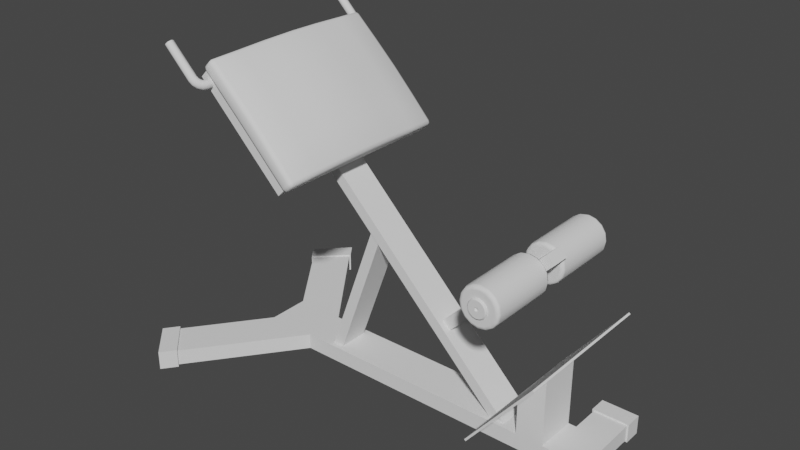 # Source: SM_Lumbar_bench.blend  (saved by Blender 3.2.14; exported with 4.5.12 LTS)
import bpy
from mathutils import Matrix  # noqa: F401  (used for matrix-valued properties, if any)

bpy.ops.wm.read_factory_settings(use_empty=True)
scene = bpy.context.scene
scene.name = 'Scene'

# ---- collections
col_collection = bpy.data.collections.new('Collection'); scene.collection.children.link(col_collection)

# ---- node groups
ng_auto_smooth = bpy.data.node_groups.new('Auto Smooth', 'GeometryNodeTree')
_s = ng_auto_smooth.interface.new_socket(name='Geometry', in_out='OUTPUT', socket_type='NodeSocketGeometry')
_s = ng_auto_smooth.interface.new_socket(name='Geometry', in_out='INPUT', socket_type='NodeSocketGeometry')
_s = ng_auto_smooth.interface.new_socket(name='Angle', in_out='INPUT', socket_type='NodeSocketFloat')
_s.subtype = 'ANGLE'
_s.min_value = 0.0
_s.max_value = 3.142
ng_auto_smooth.is_modifier = True
_N = ng_auto_smooth.nodes; _L = ng_auto_smooth.links
n0 = _N.new('NodeGroupOutput'); n0.name = 'Group Output'; n0.location = (480, -100)
n1 = _N.new('NodeGroupInput'); n1.name = 'Group Input'; n1.location = (-420, -300)
n2 = _N.new('NodeGroupInput'); n2.name = 'Group Input.001'; n2.location = (-60, -100)
n3 = _N.new('GeometryNodeSetShadeSmooth'); n3.name = 'Set Shade Smooth'; n3.location = (120, -100)
n3.domain = 'EDGE'
n4 = _N.new('GeometryNodeSetShadeSmooth'); n4.name = 'Set Shade Smooth.001'; n4.location = (300, -100)
n5 = _N.new('GeometryNodeInputMeshEdgeAngle'); n5.name = 'Edge Angle'; n5.location = (-420, -220)
n6 = _N.new('GeometryNodeInputEdgeSmooth'); n6.name = 'Is Edge Smooth'; n6.location = (-60, -160)
n7 = _N.new('GeometryNodeInputShadeSmooth'); n7.name = 'Is Face Smooth'; n7.location = (-240, -340)
n8 = _N.new('FunctionNodeBooleanMath'); n8.name = 'Boolean Math'; n8.location = (-60, -220)
n9 = _N.new('FunctionNodeCompare'); n9.name = 'Compare'; n9.location = (-240, -180)
n9.operation = 'LESS_EQUAL'
_L.new(n5.outputs[0], n9.inputs[0])
_L.new(n4.outputs[0], n0.inputs[0])
_L.new(n1.outputs[1], n9.inputs[1])
_L.new(n9.outputs[0], n8.inputs[0])
_L.new(n7.outputs[0], n8.inputs[1])
_L.new(n2.outputs[0], n3.inputs[0])
_L.new(n6.outputs[0], n3.inputs[1])
_L.new(n3.outputs[0], n4.inputs[0])
_L.new(n8.outputs[0], n3.inputs[2])
n0.is_active_output = True

# ---- world
world_world = bpy.data.worlds.new('World'); scene.world = world_world
world_world.use_nodes = True; world_world.node_tree.nodes.clear()
_N = world_world.node_tree.nodes; _L = world_world.node_tree.links
n0 = _N.new('ShaderNodeOutputWorld'); n0.name = 'World Output'; n0.location = (300, 300)
n1 = _N.new('ShaderNodeBackground'); n1.name = 'Background'; n1.location = (10, 300)
n1.inputs[0].default_value = (0.05088, 0.05088, 0.05088, 1.0)
_L.new(n1.outputs[0], n0.inputs[0])
n0.is_active_output = True
world_world.color = (0.05088, 0.05088, 0.05088)
world_world.use_sun_shadow = False
world_world.sun_shadow_jitter_overblur = 0.0

# ---- meshes
me_cube_055 = bpy.data.meshes.new('Cube.055')
me_cube_055.from_pydata([(-0.6179, 0.3321, 0.05301), (-0.6179, 0.3321, -0.004659), (-0.524, 0.4259, -0.004975), (-0.524, 0.4259, 0.05332), (0.6029, 0.2068, 0.05315), (0.7149, 0.2068, 0.05315), (0.7149, 0.2068, -0.0048), (0.6029, 0.2068, -0.0048), (0.6029, 0.154, -0.0048), (0.7149, 0.154, -0.0048), (0.7149, 0.154, 0.05315), (0.6029, 0.154, 0.05315), (-0.5861, 0.29, 0.05295), (-0.5861, 0.29, -0.004602), (-0.4913, 0.3829, -0.005015), (-0.4913, 0.3829, 0.05336), (-0.6179, -0.3321, 0.05301), (-0.6179, -0.3321, -0.004659), (-0.524, -0.4259, -0.004975), (-0.524, -0.4259, 0.05332), (0.6029, -0.2068, 0.05315), (0.7149, -0.2068, 0.05315), (0.7149, -0.2068, -0.0048), (0.6029, -0.2068, -0.0048), (0.6029, -0.154, -0.0048), (0.7149, -0.154, -0.0048), (0.7149, -0.154, 0.05315), (0.6029, -0.154, 0.05315), (-0.5861, -0.29, 0.05295), (-0.5861, -0.29, -0.004602), (-0.4913, -0.3829, -0.005015), (-0.4913, -0.3829, 0.05336), (-0.6115, 0.3317, 0.04835), (-0.6115, 0.3317, 0.0), (-0.5244, 0.4187, 0.0), (-0.5244, 0.4187, 0.04835), (0.6077, 0.202, 0.04835), (0.7101, 0.202, 0.04835), (0.7101, 0.202, 0.0), (0.6077, 0.202, 0.0), (0.6077, 0.154, 0.0), (0.7101, 0.154, 0.0), (0.7101, 0.154, 0.04835), (0.6077, 0.154, 0.04835), (-0.5821, 0.293, 0.04835), (-0.5821, 0.293, 0.0), (-0.495, 0.3801, 0.0), (-0.495, 0.3801, 0.04835), (-0.6115, -0.3317, 0.04835), (-0.6115, -0.3317, 0.0), (-0.5244, -0.4187, 0.0), (-0.5244, -0.4187, 0.04835), (0.6077, -0.202, 0.04835), (0.7101, -0.202, 0.04835), (0.7101, -0.202, 0.0), (0.6077, -0.202, 0.0), (0.6077, -0.154, 0.0), (0.7101, -0.154, 0.0), (0.7101, -0.154, 0.04835), (0.6077, -0.154, 0.04835), (-0.5821, -0.293, 0.04835), (-0.5821, -0.293, 0.0), (-0.495, -0.3801, 0.0), (-0.495, -0.3801, 0.04835)], [], [(9, 8, 7, 6), (1, 0, 3, 2), (13, 12, 0, 1), (15, 14, 2, 3), (14, 13, 1, 2), (12, 15, 3, 0), (7, 4, 5, 6), (11, 10, 5, 4), (8, 11, 4, 7), (10, 9, 6, 5), (25, 22, 23, 24), (17, 18, 19, 16), (29, 17, 16, 28), (31, 19, 18, 30), (30, 18, 17, 29), (28, 16, 19, 31), (23, 22, 21, 20), (27, 20, 21, 26), (24, 23, 20, 27), (26, 21, 22, 25), (41, 38, 39, 40), (33, 34, 35, 32), (45, 33, 32, 44), (47, 35, 34, 46), (46, 34, 33, 45), (44, 32, 35, 47), (39, 38, 37, 36), (43, 36, 37, 42), (40, 39, 36, 43), (42, 37, 38, 41), (57, 56, 55, 54), (49, 48, 51, 50), (61, 60, 48, 49), (63, 62, 50, 51), (62, 61, 49, 50), (60, 63, 51, 48), (55, 52, 53, 54), (59, 58, 53, 52), (56, 59, 52, 55), (58, 57, 54, 53), (9, 10, 42, 41), (11, 8, 40, 43), (10, 11, 43, 42), (8, 9, 41, 40), (15, 12, 44, 47), (13, 14, 46, 45), (14, 15, 47, 46), (12, 13, 45, 44), (26, 25, 57, 58), (24, 27, 59, 56), (27, 26, 58, 59), (25, 24, 56, 57), (28, 31, 63, 60), (30, 29, 61, 62), (31, 30, 62, 63), (29, 28, 60, 61)])
_uv = me_cube_055.uv_layers.new(name='UVMap')
_uv.uv.foreach_set('vector', [0.375, 0.5, 0.3134, 0.5, 0.3134, 0.5, 0.375, 0.5, 0.375, 0.25, 0.625, 0.25, 0.625, 0.2649, 0.375, 0.2649, 0.375, 0.25, 0.625, 0.25, 0.625, 0.25, 0.375, 0.25, 0.625, 0.2655, 0.375, 0.2655, 0.375, 0.2649, 0.625, 0.2649, 0.1405, 0.5, 0.125, 0.5, 0.125, 0.5, 0.1399, 0.5, 0.875, 0.5, 0.8595, 0.5, 0.8601, 0.5, 0.875, 0.5, 0.375, 0.4384, 0.625, 0.4384, 0.625, 0.5, 0.375, 0.5, 0.6866, 0.5, 0.625, 0.5, 0.625, 0.5, 0.6866, 0.5, 0.375, 0.4384, 0.625, 0.4384, 0.625, 0.4384, 0.375, 0.4384, 0.625, 0.5, 0.375, 0.5, 0.375, 0.5, 0.625, 0.5, 0.375, 0.5, 0.375, 0.5, 0.3134, 0.5, 0.3134, 0.5, 0.375, 0.25, 0.375, 0.2649, 0.625, 0.2649, 0.625, 0.25, 0.375, 0.25, 0.375, 0.25, 0.625, 0.25, 0.625, 0.25, 0.625, 0.2655, 0.625, 0.2649, 0.375, 0.2649, 0.375, 0.2655, 0.1405, 0.5, 0.1399, 0.5, 0.125, 0.5, 0.125, 0.5, 0.875, 0.5, 0.875, 0.5, 0.8601, 0.5, 0.8595, 0.5, 0.375, 0.4384, 0.375, 0.5, 0.625, 0.5, 0.625, 0.4384, 0.6866, 0.5, 0.6866, 0.5, 0.625, 0.5, 0.625, 0.5, 0.375, 0.4384, 0.375, 0.4384, 0.625, 0.4384, 0.625, 0.4384, 0.625, 0.5, 0.625, 0.5, 0.375, 0.5, 0.375, 0.5, 0.375, 0.5, 0.375, 0.5, 0.3134, 0.5, 0.3134, 0.5, 0.375, 0.25, 0.375, 0.2649, 0.625, 0.2649, 0.625, 0.25, 0.375, 0.25, 0.375, 0.25, 0.625, 0.25, 0.625, 0.25, 0.625, 0.2655, 0.625, 0.2649, 0.375, 0.2649, 0.375, 0.2655, 0.1405, 0.5, 0.1399, 0.5, 0.125, 0.5, 0.125, 0.5, 0.875, 0.5, 0.875, 0.5, 0.8601, 0.5, 0.8595, 0.5, 0.375, 0.4384, 0.375, 0.5, 0.625, 0.5, 0.625, 0.4384, 0.6866, 0.5, 0.6866, 0.5, 0.625, 0.5, 0.625, 0.5, 0.375, 0.4384, 0.375, 0.4384, 0.625, 0.4384, 0.625, 0.4384, 0.625, 0.5, 0.625, 0.5, 0.375, 0.5, 0.375, 0.5, 0.375, 0.5, 0.3134, 0.5, 0.3134, 0.5, 0.375, 0.5, 0.375, 0.25, 0.625, 0.25, 0.625, 0.2649, 0.375, 0.2649, 0.375, 0.25, 0.625, 0.25, 0.625, 0.25, 0.375, 0.25, 0.625, 0.2655, 0.375, 0.2655, 0.375, 0.2649, 0.625, 0.2649, 0.1405, 0.5, 0.125, 0.5, 0.125, 0.5, 0.1399, 0.5, 0.875, 0.5, 0.8595, 0.5, 0.8601, 0.5, 0.875, 0.5, 0.375, 0.4384, 0.625, 0.4384, 0.625, 0.5, 0.375, 0.5, 0.6866, 0.5, 0.625, 0.5, 0.625, 0.5, 0.6866, 0.5, 0.375, 0.4384, 0.625, 0.4384, 0.625, 0.4384, 0.375, 0.4384, 0.625, 0.5, 0.375, 0.5, 0.375, 0.5, 0.625, 0.5, 0.375, 0.5, 0.625, 0.5, 0.625, 0.5, 0.375, 0.5, 0.625, 0.4384, 0.375, 0.4384, 0.375, 0.4384, 0.625, 0.4384, 0.625, 0.5, 0.6866, 0.5, 0.6866, 0.5, 0.625, 0.5, 0.3134, 0.5, 0.375, 0.5, 0.375, 0.5, 0.3134, 0.5, 0.8595, 0.5, 0.875, 0.5, 0.875, 0.5, 0.8595, 0.5, 0.125, 0.5, 0.1405, 0.5, 0.1405, 0.5, 0.125, 0.5, 0.375, 0.2655, 0.625, 0.2655, 0.625, 0.2655, 0.375, 0.2655, 0.625, 0.25, 0.375, 0.25, 0.375, 0.25, 0.625, 0.25, 0.625, 0.5, 0.375, 0.5, 0.375, 0.5, 0.625, 0.5, 0.375, 0.4384, 0.625, 0.4384, 0.625, 0.4384, 0.375, 0.4384, 0.6866, 0.5, 0.625, 0.5, 0.625, 0.5, 0.6866, 0.5, 0.375, 0.5, 0.3134, 0.5, 0.3134, 0.5, 0.375, 0.5, 0.875, 0.5, 0.8595, 0.5, 0.8595, 0.5, 0.875, 0.5, 0.1405, 0.5, 0.125, 0.5, 0.125, 0.5, 0.1405, 0.5, 0.625, 0.2655, 0.375, 0.2655, 0.375, 0.2655, 0.625, 0.2655, 0.375, 0.25, 0.625, 0.25, 0.625, 0.25, 0.375, 0.25])
me_cube_055.update()
me_cube_064 = bpy.data.meshes.new('Cube.064')
me_cube_064.from_pydata([(0.4553, 0.2279, 0.09982), (0.6481, 0.2279, 0.3389), (0.6481, -0.2279, 0.3389), (0.4553, -0.2279, 0.09982)], [], [(1, 0, 3, 2)])
_uv = me_cube_064.uv_layers.new(name='UVMap')
_uv.uv.foreach_set('vector', [0.7014, 0.5, 0.7777, 0.5, 0.7777, 0.75, 0.7014, 0.75])
me_cube_064.update()
me_plane_101 = bpy.data.meshes.new('Plane.101')
me_plane_101.from_pydata([(-0.3318, -0.3121, 0.345), (-0.3291, -0.3214, 0.3478), (-0.3318, -0.3307, 0.345), (-0.3384, -0.3346, 0.3384), (-0.345, -0.3307, 0.3318), (-0.3478, -0.3214, 0.3291), (-0.345, -0.3121, 0.3318), (-0.3384, -0.3082, 0.3384), (-0.2516, -0.3121, 0.2648), (-0.2482, -0.3214, 0.2669), (-0.2503, -0.3307, 0.2635), (-0.2567, -0.3346, 0.2567), (-0.2635, -0.3307, 0.2503), (-0.2669, -0.3214, 0.2482), (-0.2648, -0.3121, 0.2516), (-0.2585, -0.3082, 0.2585), (-0.2463, -0.3106, 0.2595), (-0.241, -0.3194, 0.2597), (-0.2412, -0.3282, 0.2544), (-0.2467, -0.3318, 0.2467), (-0.2544, -0.3282, 0.2412), (-0.2597, -0.3194, 0.241), (-0.2595, -0.3106, 0.2463), (-0.254, -0.3069, 0.254), (-0.2424, -0.3068, 0.2556), (-0.2349, -0.3136, 0.2535), (-0.2329, -0.3203, 0.2461), (-0.2375, -0.3231, 0.2375), (-0.2461, -0.3203, 0.2329), (-0.2535, -0.3136, 0.2349), (-0.2556, -0.3068, 0.2424), (-0.2509, -0.304, 0.2509), (-0.2397, -0.3013, 0.2529), (-0.2308, -0.3049, 0.2494), (-0.2273, -0.3085, 0.2405), (-0.2313, -0.31, 0.2313), (-0.2405, -0.3085, 0.2273), (-0.2494, -0.3049, 0.2308), (-0.2529, -0.3013, 0.2397), (-0.2489, -0.2997, 0.2489), (-0.2387, -0.2937, 0.2519), (-0.2293, -0.2947, 0.248), (-0.2255, -0.2956, 0.2387), (-0.2293, -0.296, 0.2293), (-0.2387, -0.2956, 0.2255), (-0.248, -0.2947, 0.2293), (-0.2519, -0.2937, 0.2387), (-0.248, -0.2934, 0.248), (-0.2387, -0.2663, 0.2519), (-0.2293, -0.2663, 0.248), (-0.2255, -0.2663, 0.2387), (-0.2293, -0.2663, 0.2293), (-0.2387, -0.2663, 0.2255), (-0.248, -0.2663, 0.2293), (-0.2519, -0.2663, 0.2387), (-0.248, -0.2663, 0.248)], [], [(0, 8, 15, 7), (1, 9, 8, 0), (2, 10, 9, 1), (3, 11, 10, 2), (4, 12, 11, 3), (5, 13, 12, 4), (6, 14, 13, 5), (7, 15, 14, 6), (8, 16, 23, 15), (9, 17, 16, 8), (10, 18, 17, 9), (11, 19, 18, 10), (12, 20, 19, 11), (13, 21, 20, 12), (14, 22, 21, 13), (15, 23, 22, 14), (16, 24, 31, 23), (17, 25, 24, 16), (18, 26, 25, 17), (19, 27, 26, 18), (20, 28, 27, 19), (21, 29, 28, 20), (22, 30, 29, 21), (23, 31, 30, 22), (24, 32, 39, 31), (25, 33, 32, 24), (26, 34, 33, 25), (27, 35, 34, 26), (28, 36, 35, 27), (29, 37, 36, 28), (30, 38, 37, 29), (31, 39, 38, 30), (32, 40, 47, 39), (33, 41, 40, 32), (34, 42, 41, 33), (35, 43, 42, 34), (36, 44, 43, 35), (37, 45, 44, 36), (38, 46, 45, 37), (39, 47, 46, 38), (40, 48, 55, 47), (41, 49, 48, 40), (42, 50, 49, 41), (43, 51, 50, 42), (44, 52, 51, 43), (45, 53, 52, 44), (46, 54, 53, 45), (47, 55, 54, 46)])
me_plane_101.polygons.foreach_set('use_smooth', [True] * 48)
_uv = me_plane_101.uv_layers.new(name='UVMap')
_uv.uv.foreach_set('vector', [0.0, 1.0, 0.1667, 1.0, 0.1667, 0.875, 0.0, 0.875, 0.0, 0.125, 0.1667, 0.125, 0.1667, 0.0, 0.0, 0.0, 0.0, 0.25, 0.1667, 0.25, 0.1667, 0.125, 0.0, 0.125, 0.0, 0.375, 0.1667, 0.375, 0.1667, 0.25, 0.0, 0.25, 0.0, 0.5, 0.1667, 0.5, 0.1667, 0.375, 0.0, 0.375, 0.0, 0.625, 0.1667, 0.625, 0.1667, 0.5, 0.0, 0.5, 0.0, 0.75, 0.1667, 0.75, 0.1667, 0.625, 0.0, 0.625, 0.0, 0.875, 0.1667, 0.875, 0.1667, 0.75, 0.0, 0.75, 0.1667, 1.0, 0.3333, 1.0, 0.3333, 0.875, 0.1667, 0.875, 0.1667, 0.125, 0.3333, 0.125, 0.3333, 0.0, 0.1667, 0.0, 0.1667, 0.25, 0.3333, 0.25, 0.3333, 0.125, 0.1667, 0.125, 0.1667, 0.375, 0.3333, 0.375, 0.3333, 0.25, 0.1667, 0.25, 0.1667, 0.5, 0.3333, 0.5, 0.3333, 0.375, 0.1667, 0.375, 0.1667, 0.625, 0.3333, 0.625, 0.3333, 0.5, 0.1667, 0.5, 0.1667, 0.75, 0.3333, 0.75, 0.3333, 0.625, 0.1667, 0.625, 0.1667, 0.875, 0.3333, 0.875, 0.3333, 0.75, 0.1667, 0.75, 0.3333, 1.0, 0.5, 1.0, 0.5, 0.875, 0.3333, 0.875, 0.3333, 0.125, 0.5, 0.125, 0.5, 0.0, 0.3333, 0.0, 0.3333, 0.25, 0.5, 0.25, 0.5, 0.125, 0.3333, 0.125, 0.3333, 0.375, 0.5, 0.375, 0.5, 0.25, 0.3333, 0.25, 0.3333, 0.5, 0.5, 0.5, 0.5, 0.375, 0.3333, 0.375, 0.3333, 0.625, 0.5, 0.625, 0.5, 0.5, 0.3333, 0.5, 0.3333, 0.75, 0.5, 0.75, 0.5, 0.625, 0.3333, 0.625, 0.3333, 0.875, 0.5, 0.875, 0.5, 0.75, 0.3333, 0.75, 0.5, 1.0, 0.6667, 1.0, 0.6667, 0.875, 0.5, 0.875, 0.5, 0.125, 0.6667, 0.125, 0.6667, 0.0, 0.5, 0.0, 0.5, 0.25, 0.6667, 0.25, 0.6667, 0.125, 0.5, 0.125, 0.5, 0.375, 0.6667, 0.375, 0.6667, 0.25, 0.5, 0.25, 0.5, 0.5, 0.6667, 0.5, 0.6667, 0.375, 0.5, 0.375, 0.5, 0.625, 0.6667, 0.625, 0.6667, 0.5, 0.5, 0.5, 0.5, 0.75, 0.6667, 0.75, 0.6667, 0.625, 0.5, 0.625, 0.5, 0.875, 0.6667, 0.875, 0.6667, 0.75, 0.5, 0.75, 0.6667, 1.0, 0.8333, 1.0, 0.8333, 0.875, 0.6667, 0.875, 0.6667, 0.125, 0.8333, 0.125, 0.8333, 0.0, 0.6667, 0.0, 0.6667, 0.25, 0.8333, 0.25, 0.8333, 0.125, 0.6667, 0.125, 0.6667, 0.375, 0.8333, 0.375, 0.8333, 0.25, 0.6667, 0.25, 0.6667, 0.5, 0.8333, 0.5, 0.8333, 0.375, 0.6667, 0.375, 0.6667, 0.625, 0.8333, 0.625, 0.8333, 0.5, 0.6667, 0.5, 0.6667, 0.75, 0.8333, 0.75, 0.8333, 0.625, 0.6667, 0.625, 0.6667, 0.875, 0.8333, 0.875, 0.8333, 0.75, 0.6667, 0.75, 0.8333, 1.0, 1.0, 1.0, 1.0, 0.875, 0.8333, 0.875, 0.8333, 0.125, 1.0, 0.125, 1.0, 0.0, 0.8333, 0.0, 0.8333, 0.25, 1.0, 0.25, 1.0, 0.125, 0.8333, 0.125, 0.8333, 0.375, 1.0, 0.375, 1.0, 0.25, 0.8333, 0.25, 0.8333, 0.5, 1.0, 0.5, 1.0, 0.375, 0.8333, 0.375, 0.8333, 0.625, 1.0, 0.625, 1.0, 0.5, 0.8333, 0.5, 0.8333, 0.75, 1.0, 0.75, 1.0, 0.625, 0.8333, 0.625, 0.8333, 0.875, 1.0, 0.875, 1.0, 0.75, 0.8333, 0.75])
me_plane_101.update()
me_cube_065 = bpy.data.meshes.new('Cube.065')
me_cube_065.from_pydata([(-0.4077, -0.06395, 0.0), (-0.4077, -0.06395, 0.04835), (-0.4077, 0.06395, 0.0), (-0.4077, 0.06395, 0.04835), (0.7101, -0.06395, 0.0), (0.7101, -0.06395, 0.04835), (0.7101, 0.06395, 0.0), (0.7101, 0.06395, 0.04835), (-0.2545, 0.06395, 0.0), (-0.2545, 0.06395, 0.04835), (-0.2545, -0.06395, 0.0), (-0.2545, -0.06395, 0.04835), (-0.6115, -0.3317, 0.0), (-0.6115, -0.3317, 0.04835), (-0.6115, 0.3317, 0.04835), (-0.6115, 0.3317, 0.0), (-0.5244, 0.4187, 0.0), (-0.5244, -0.4187, 0.04835), (-0.5244, 0.4187, 0.04835), (-0.5244, -0.4187, 0.0), (0.5003, 0.06395, 0.04835), (0.5831, 0.06395, 0.04835), (0.5003, -0.06395, 0.0), (0.5831, -0.06395, 0.0), (0.5831, 0.06395, 0.0), (0.5003, 0.06395, 0.0), (0.5831, -0.06395, 0.04835), (0.5003, -0.06395, 0.04835), (0.5003, 0.06395, 0.1556), (0.5831, 0.06395, 0.2582), (0.5831, -0.06395, 0.2582), (0.5003, -0.06395, 0.1556), (0.6077, 0.06395, 0.04835), (0.6077, -0.06395, 0.0), (0.6077, 0.06395, 0.0), (0.6077, -0.06395, 0.04835), (0.6077, 0.202, 0.04835), (0.7101, 0.202, 0.04835), (0.7101, 0.202, 0.0), (0.7101, -0.202, 0.04835), (0.7101, -0.202, 0.0), (0.6077, -0.202, 0.0), (0.6077, 0.202, 0.0), (0.6077, -0.202, 0.04835)], [], [(0, 1, 3, 2), (6, 34, 42, 38), (6, 7, 5, 4), (0, 10, 19, 12), (34, 6, 4, 33), (9, 3, 1, 11), (20, 9, 11, 27), (2, 8, 10, 0), (22, 27, 11, 10), (10, 11, 17, 19), (19, 17, 13, 12), (15, 14, 18, 16), (2, 3, 14, 15), (1, 0, 12, 13), (9, 8, 16, 18), (8, 2, 15, 16), (3, 9, 18, 14), (11, 1, 13, 17), (33, 35, 26, 23), (23, 26, 27, 22), (32, 21, 26, 35), (21, 20, 28, 29), (8, 25, 22, 10), (25, 24, 23, 22), (8, 9, 20, 25), (25, 20, 21, 24), (29, 28, 31, 30), (26, 21, 29, 30), (20, 27, 31, 28), (27, 26, 30, 31), (7, 32, 35, 5), (4, 5, 39, 40), (24, 34, 33, 23), (24, 21, 32, 34), (42, 36, 37, 38), (40, 39, 43, 41), (32, 7, 37, 36), (34, 32, 36, 42), (35, 33, 41, 43), (33, 4, 40, 41), (5, 35, 43, 39), (7, 6, 38, 37)])
_uv = me_cube_065.uv_layers.new(name='UVMap')
_uv.uv.foreach_set('vector', [0.375, 0.0, 0.625, 0.0, 0.625, 0.25, 0.375, 0.25, 0.375, 0.5, 0.3134, 0.5, 0.3134, 0.5, 0.375, 0.5, 0.375, 0.5, 0.625, 0.5, 0.625, 0.75, 0.375, 0.75, 0.125, 0.75, 0.1459, 0.75, 0.1399, 0.75, 0.125, 0.75, 0.3134, 0.5, 0.375, 0.5, 0.375, 0.75, 0.3134, 0.75, 0.8541, 0.5, 0.875, 0.5, 0.875, 0.75, 0.8541, 0.75, 0.7777, 0.5, 0.8541, 0.5, 0.8541, 0.75, 0.7777, 0.75, 0.125, 0.5, 0.1459, 0.5, 0.1459, 0.75, 0.125, 0.75, 0.375, 0.9027, 0.625, 0.9027, 0.625, 0.9791, 0.375, 0.9791, 0.375, 0.9791, 0.625, 0.9791, 0.625, 0.9851, 0.375, 0.9851, 0.375, 0.9851, 0.625, 0.9851, 0.625, 1.0, 0.375, 1.0, 0.375, 0.25, 0.625, 0.25, 0.625, 0.2649, 0.375, 0.2649, 0.375, 0.25, 0.625, 0.25, 0.625, 0.25, 0.375, 0.25, 0.625, 0.0, 0.375, 0.0, 0.375, 0.0, 0.625, 0.0, 0.625, 0.2709, 0.375, 0.2709, 0.375, 0.2649, 0.625, 0.2649, 0.1459, 0.5, 0.125, 0.5, 0.125, 0.5, 0.1399, 0.5, 0.875, 0.5, 0.8541, 0.5, 0.8601, 0.5, 0.875, 0.5, 0.8541, 0.75, 0.875, 0.75, 0.875, 0.75, 0.8601, 0.75, 0.375, 0.8116, 0.625, 0.8116, 0.625, 0.8264, 0.375, 0.8264, 0.375, 0.8264, 0.625, 0.8264, 0.625, 0.9027, 0.375, 0.9027, 0.6866, 0.5, 0.7014, 0.5, 0.7014, 0.75, 0.6866, 0.75, 0.625, 0.4236, 0.625, 0.3473, 0.625, 0.3473, 0.625, 0.4236, 0.1459, 0.5, 0.2223, 0.5, 0.2223, 0.75, 0.1459, 0.75, 0.2223, 0.5, 0.2986, 0.5, 0.2986, 0.75, 0.2223, 0.75, 0.375, 0.2709, 0.625, 0.2709, 0.625, 0.3473, 0.375, 0.3473, 0.375, 0.3473, 0.625, 0.3473, 0.625, 0.4236, 0.375, 0.4236, 0.7014, 0.5, 0.7777, 0.5, 0.7777, 0.75, 0.7014, 0.75, 0.7014, 0.75, 0.7014, 0.5, 0.7014, 0.5, 0.7014, 0.75, 0.7777, 0.5, 0.7777, 0.75, 0.7777, 0.75, 0.7777, 0.5, 0.625, 0.9027, 0.625, 0.8264, 0.625, 0.8264, 0.625, 0.9027, 0.625, 0.5, 0.6866, 0.5, 0.6866, 0.75, 0.625, 0.75, 0.375, 0.75, 0.625, 0.75, 0.625, 0.75, 0.375, 0.75, 0.2986, 0.5, 0.3134, 0.5, 0.3134, 0.75, 0.2986, 0.75, 0.375, 0.4236, 0.625, 0.4236, 0.625, 0.4384, 0.375, 0.4384, 0.375, 0.4384, 0.625, 0.4384, 0.625, 0.5, 0.375, 0.5, 0.375, 0.75, 0.625, 0.75, 0.625, 0.8116, 0.375, 0.8116, 0.6866, 0.5, 0.625, 0.5, 0.625, 0.5, 0.6866, 0.5, 0.375, 0.4384, 0.625, 0.4384, 0.625, 0.4384, 0.375, 0.4384, 0.625, 0.8116, 0.375, 0.8116, 0.375, 0.8116, 0.625, 0.8116, 0.3134, 0.75, 0.375, 0.75, 0.375, 0.75, 0.3134, 0.75, 0.625, 0.75, 0.6866, 0.75, 0.6866, 0.75, 0.625, 0.75, 0.625, 0.5, 0.375, 0.5, 0.375, 0.5, 0.625, 0.5])
me_cube_065.update()
me_cylinder_065 = bpy.data.meshes.new('Cylinder.065')
me_cylinder_065.from_pydata([(0.4179, -0.02973, 0.4533), (0.4179, -0.2475, 0.4533), (0.4409, -0.02973, 0.4487), (0.4409, -0.2475, 0.4487), (0.4603, -0.02973, 0.4357), (0.4603, -0.2475, 0.4357), (0.4734, -0.02973, 0.4162), (0.4734, -0.2475, 0.4162), (0.4779, -0.02973, 0.3933), (0.4779, -0.2475, 0.3933), (0.4734, -0.02973, 0.3703), (0.4734, -0.2475, 0.3703), (0.4603, -0.02973, 0.3508), (0.4603, -0.2475, 0.3508), (0.4409, -0.02973, 0.3378), (0.4409, -0.2475, 0.3378), (0.4179, -0.02973, 0.3332), (0.4179, -0.2475, 0.3332), (0.3949, -0.02973, 0.3378), (0.3949, -0.2475, 0.3378), (0.3754, -0.02973, 0.3508), (0.3754, -0.2475, 0.3508), (0.3624, -0.02973, 0.3703), (0.3624, -0.2475, 0.3703), (0.3579, -0.02973, 0.3933), (0.3579, -0.2475, 0.3933), (0.3624, -0.02973, 0.4162), (0.3624, -0.2475, 0.4162), (0.3754, -0.02973, 0.4357), (0.3754, -0.2475, 0.4357), (0.3949, -0.02973, 0.4487), (0.3949, -0.2475, 0.4487)], [], [(0, 1, 3, 2), (2, 3, 5, 4), (4, 5, 7, 6), (6, 7, 9, 8), (8, 9, 11, 10), (10, 11, 13, 12), (12, 13, 15, 14), (14, 15, 17, 16), (16, 17, 19, 18), (18, 19, 21, 20), (20, 21, 23, 22), (22, 23, 25, 24), (24, 25, 27, 26), (26, 27, 29, 28), (3, 1, 31, 29, 27, 25, 23, 21, 19, 17, 15, 13, 11, 9, 7, 5), (28, 29, 31, 30), (30, 31, 1, 0), (0, 2, 4, 6, 8, 10, 12, 14, 16, 18, 20, 22, 24, 26, 28, 30)])
me_cylinder_065.polygons.foreach_set('use_smooth', [True] * 18)
_uv = me_cylinder_065.uv_layers.new(name='UVMap')
_uv.uv.foreach_set('vector', [1.0, 0.5, 1.0, 1.0, 0.9375, 1.0, 0.9375, 0.5, 0.9375, 0.5, 0.9375, 1.0, 0.875, 1.0, 0.875, 0.5, 0.875, 0.5, 0.875, 1.0, 0.8125, 1.0, 0.8125, 0.5, 0.8125, 0.5, 0.8125, 1.0, 0.75, 1.0, 0.75, 0.5, 0.75, 0.5, 0.75, 1.0, 0.6875, 1.0, 0.6875, 0.5, 0.6875, 0.5, 0.6875, 1.0, 0.625, 1.0, 0.625, 0.5, 0.625, 0.5, 0.625, 1.0, 0.5625, 1.0, 0.5625, 0.5, 0.5625, 0.5, 0.5625, 1.0, 0.5, 1.0, 0.5, 0.5, 0.5, 0.5, 0.5, 1.0, 0.4375, 1.0, 0.4375, 0.5, 0.4375, 0.5, 0.4375, 1.0, 0.375, 1.0, 0.375, 0.5, 0.375, 0.5, 0.375, 1.0, 0.3125, 1.0, 0.3125, 0.5, 0.3125, 0.5, 0.3125, 1.0, 0.25, 1.0, 0.25, 0.5, 0.25, 0.5, 0.25, 1.0, 0.1875, 1.0, 0.1875, 0.5, 0.1875, 0.5, 0.1875, 1.0, 0.125, 1.0, 0.125, 0.5, 0.3418, 0.4717, 0.25, 0.49, 0.1582, 0.4717, 0.08029, 0.4197, 0.02827, 0.3418, 0.01, 0.25, 0.02827, 0.1582, 0.08029, 0.08029, 0.1582, 0.02827, 0.25, 0.01, 0.3418, 0.02827, 0.4197, 0.08029, 0.4717, 0.1582, 0.49, 0.25, 0.4717, 0.3418, 0.4197, 0.4197, 0.125, 0.5, 0.125, 1.0, 0.0625, 1.0, 0.0625, 0.5, 0.0625, 0.5, 0.0625, 1.0, 0.0, 1.0, 0.0, 0.5, 0.75, 0.49, 0.8418, 0.4717, 0.9197, 0.4197, 0.9717, 0.3418, 0.99, 0.25, 0.9717, 0.1582, 0.9197, 0.08029, 0.8418, 0.02827, 0.75, 0.01, 0.6582, 0.02827, 0.5803, 0.08029, 0.5283, 0.1582, 0.51, 0.25, 0.5283, 0.3418, 0.5803, 0.4197, 0.6582, 0.4717])
me_cylinder_065.update()
me_cylinder_064 = bpy.data.meshes.new('Cylinder.064')
me_cylinder_064.from_pydata([(0.4179, -0.2475, 0.4215), (0.4287, -0.2475, 0.4193), (0.4378, -0.2475, 0.4132), (0.4439, -0.2475, 0.4041), (0.4461, -0.2475, 0.3933), (0.4439, -0.2475, 0.3825), (0.4378, -0.2475, 0.3733), (0.4287, -0.2475, 0.3672), (0.4179, -0.2475, 0.3651), (0.4071, -0.2475, 0.3672), (0.3979, -0.2475, 0.3733), (0.3918, -0.2475, 0.3825), (0.3897, -0.2475, 0.3933), (0.3918, -0.2475, 0.4041), (0.3979, -0.2475, 0.4132), (0.4071, -0.2475, 0.4193), (0.4202, -0.2543, 0.3989), (0.4179, -0.2543, 0.3994), (0.4222, -0.2543, 0.3976), (0.4236, -0.2543, 0.3956), (0.424, -0.2543, 0.3933), (0.4236, -0.2543, 0.3909), (0.4222, -0.2543, 0.3889), (0.4202, -0.2543, 0.3876), (0.4179, -0.2543, 0.3871), (0.4155, -0.2543, 0.3876), (0.4136, -0.2543, 0.3889), (0.4122, -0.2543, 0.3909), (0.4118, -0.2543, 0.3933), (0.4122, -0.2543, 0.3956), (0.4136, -0.2543, 0.3976), (0.4155, -0.2543, 0.3989), (0.4202, -0.2482, 0.3989), (0.4179, -0.2482, 0.3994), (0.4222, -0.2482, 0.3976), (0.4236, -0.2482, 0.3956), (0.424, -0.2482, 0.3933), (0.4236, -0.2482, 0.3909), (0.4222, -0.2482, 0.3889), (0.4202, -0.2482, 0.3876), (0.4179, -0.2482, 0.3871), (0.4155, -0.2482, 0.3876), (0.4136, -0.2482, 0.3889), (0.4122, -0.2482, 0.3909), (0.4118, -0.2482, 0.3933), (0.4122, -0.2482, 0.3956), (0.4136, -0.2482, 0.3976), (0.4155, -0.2482, 0.3989), (0.4275, -0.2543, 0.4165), (0.4287, -0.2513, 0.4193), (0.4179, -0.2513, 0.4215), (0.4179, -0.2543, 0.4184), (0.4357, -0.2543, 0.4111), (0.4378, -0.2513, 0.4132), (0.4411, -0.2543, 0.4029), (0.4439, -0.2513, 0.4041), (0.443, -0.2543, 0.3933), (0.4461, -0.2513, 0.3933), (0.4411, -0.2543, 0.3836), (0.4439, -0.2513, 0.3825), (0.4357, -0.2543, 0.3755), (0.4378, -0.2513, 0.3733), (0.4275, -0.2543, 0.37), (0.4287, -0.2513, 0.3672), (0.4179, -0.2543, 0.3681), (0.4179, -0.2513, 0.3651), (0.4083, -0.2543, 0.37), (0.4071, -0.2513, 0.3672), (0.4001, -0.2543, 0.3755), (0.3979, -0.2513, 0.3733), (0.3946, -0.2543, 0.3836), (0.3918, -0.2513, 0.3825), (0.3927, -0.2543, 0.3933), (0.3897, -0.2513, 0.3933), (0.3946, -0.2543, 0.4029), (0.3918, -0.2513, 0.4041), (0.4001, -0.2543, 0.4111), (0.3979, -0.2513, 0.4132), (0.4083, -0.2543, 0.4165), (0.4071, -0.2513, 0.4193)], [], [(1, 2, 3, 4, 5, 6, 7, 8, 9, 10, 11, 12, 13, 14, 15, 0), (27, 26, 42, 43), (16, 18, 52, 48), (18, 19, 54, 52), (25, 26, 68, 66), (1, 0, 50, 49), (26, 27, 70, 68), (19, 20, 56, 54), (27, 28, 72, 70), (20, 21, 58, 56), (28, 29, 74, 72), (21, 22, 60, 58), (29, 30, 76, 74), (22, 23, 62, 60), (30, 31, 78, 76), (23, 24, 64, 62), (24, 25, 66, 64), (2, 1, 49, 53), (31, 17, 51, 78), (3, 2, 53, 55), (4, 3, 55, 57), (5, 4, 57, 59), (6, 5, 59, 61), (7, 6, 61, 63), (8, 7, 63, 65), (9, 8, 65, 67), (10, 9, 67, 69), (11, 10, 69, 71), (12, 11, 71, 73), (13, 12, 73, 75), (14, 13, 75, 77), (15, 14, 77, 79), (0, 15, 79, 50), (32, 33, 47, 46, 45, 44, 43, 42, 41, 40, 39, 38, 37, 36, 35, 34), (20, 19, 35, 36), (28, 27, 43, 44), (21, 20, 36, 37), (29, 28, 44, 45), (22, 21, 37, 38), (30, 29, 45, 46), (23, 22, 38, 39), (31, 30, 46, 47), (24, 23, 39, 40), (16, 17, 33, 32), (17, 31, 47, 33), (25, 24, 40, 41), (18, 16, 32, 34), (26, 25, 41, 42), (19, 18, 34, 35), (49, 50, 51, 48), (53, 49, 48, 52), (55, 53, 52, 54), (57, 55, 54, 56), (59, 57, 56, 58), (61, 59, 58, 60), (63, 61, 60, 62), (65, 63, 62, 64), (67, 65, 64, 66), (69, 67, 66, 68), (71, 69, 68, 70), (73, 71, 70, 72), (75, 73, 72, 74), (77, 75, 74, 76), (79, 77, 76, 78), (50, 79, 78, 51), (17, 16, 48, 51)])
me_cylinder_064.polygons.foreach_set('use_smooth', [True] * 66)
_uv = me_cylinder_064.uv_layers.new(name='UVMap')
_uv.uv.foreach_set('vector', [0.3418, 0.4717, 0.4197, 0.4197, 0.4717, 0.3418, 0.49, 0.25, 0.4717, 0.1582, 0.4197, 0.08029, 0.3418, 0.02827, 0.25, 0.01, 0.1582, 0.02827, 0.08029, 0.08029, 0.02827, 0.1582, 0.01, 0.25, 0.02827, 0.3418, 0.08029, 0.4197, 0.1582, 0.4717, 0.25, 0.49, 0.2018, 0.23, 0.2131, 0.2131, 0.2131, 0.2131, 0.2018, 0.23, 0.27, 0.2982, 0.2869, 0.2869, 0.4014, 0.4014, 0.3319, 0.4478, 0.2869, 0.2869, 0.2982, 0.27, 0.4478, 0.3319, 0.4014, 0.4014, 0.23, 0.2018, 0.2131, 0.2131, 0.09859, 0.09859, 0.1681, 0.05217, 0.3418, 0.4717, 0.25, 0.49, 0.25, 0.49, 0.3418, 0.4717, 0.2131, 0.2131, 0.2018, 0.23, 0.05217, 0.1681, 0.09859, 0.09859, 0.2982, 0.27, 0.3022, 0.25, 0.4641, 0.25, 0.4478, 0.3319, 0.2018, 0.23, 0.1978, 0.25, 0.03587, 0.25, 0.05217, 0.1681, 0.3022, 0.25, 0.2982, 0.23, 0.4478, 0.1681, 0.4641, 0.25, 0.1978, 0.25, 0.2018, 0.27, 0.05217, 0.3319, 0.03587, 0.25, 0.2982, 0.23, 0.2869, 0.2131, 0.4014, 0.09859, 0.4478, 0.1681, 0.2018, 0.27, 0.2131, 0.2869, 0.09859, 0.4014, 0.05217, 0.3319, 0.2869, 0.2131, 0.27, 0.2018, 0.3319, 0.05217, 0.4014, 0.09859, 0.2131, 0.2869, 0.23, 0.2982, 0.1681, 0.4478, 0.09859, 0.4014, 0.27, 0.2018, 0.25, 0.1978, 0.25, 0.03587, 0.3319, 0.05217, 0.25, 0.1978, 0.23, 0.2018, 0.1681, 0.05217, 0.25, 0.03587, 0.4197, 0.4197, 0.3418, 0.4717, 0.3418, 0.4717, 0.4197, 0.4197, 0.23, 0.2982, 0.25, 0.3022, 0.25, 0.4641, 0.1681, 0.4478, 0.4717, 0.3418, 0.4197, 0.4197, 0.4197, 0.4197, 0.4717, 0.3418, 0.49, 0.25, 0.4717, 0.3418, 0.4717, 0.3418, 0.49, 0.25, 0.4717, 0.1582, 0.49, 0.25, 0.49, 0.25, 0.4717, 0.1582, 0.4197, 0.08029, 0.4717, 0.1582, 0.4717, 0.1582, 0.4197, 0.08029, 0.3418, 0.02827, 0.4197, 0.08029, 0.4197, 0.08029, 0.3418, 0.02827, 0.25, 0.01, 0.3418, 0.02827, 0.3418, 0.02827, 0.25, 0.01, 0.1582, 0.02827, 0.25, 0.01, 0.25, 0.01, 0.1582, 0.02827, 0.08029, 0.08029, 0.1582, 0.02827, 0.1582, 0.02827, 0.08029, 0.08029, 0.02827, 0.1582, 0.08029, 0.08029, 0.08029, 0.08029, 0.02827, 0.1582, 0.01, 0.25, 0.02827, 0.1582, 0.02827, 0.1582, 0.01, 0.25, 0.02827, 0.3418, 0.01, 0.25, 0.01, 0.25, 0.02827, 0.3418, 0.08029, 0.4197, 0.02827, 0.3418, 0.02827, 0.3418, 0.08029, 0.4197, 0.1582, 0.4717, 0.08029, 0.4197, 0.08029, 0.4197, 0.1582, 0.4717, 0.25, 0.49, 0.1582, 0.4717, 0.1582, 0.4717, 0.25, 0.49, 0.27, 0.2982, 0.25, 0.3022, 0.23, 0.2982, 0.2131, 0.2869, 0.2018, 0.27, 0.1978, 0.25, 0.2018, 0.23, 0.2131, 0.2131, 0.23, 0.2018, 0.25, 0.1978, 0.27, 0.2018, 0.2869, 0.2131, 0.2982, 0.23, 0.3022, 0.25, 0.2982, 0.27, 0.2869, 0.2869, 0.3022, 0.25, 0.2982, 0.27, 0.2982, 0.27, 0.3022, 0.25, 0.1978, 0.25, 0.2018, 0.23, 0.2018, 0.23, 0.1978, 0.25, 0.2982, 0.23, 0.3022, 0.25, 0.3022, 0.25, 0.2982, 0.23, 0.2018, 0.27, 0.1978, 0.25, 0.1978, 0.25, 0.2018, 0.27, 0.2869, 0.2131, 0.2982, 0.23, 0.2982, 0.23, 0.2869, 0.2131, 0.2131, 0.2869, 0.2018, 0.27, 0.2018, 0.27, 0.2131, 0.2869, 0.27, 0.2018, 0.2869, 0.2131, 0.2869, 0.2131, 0.27, 0.2018, 0.23, 0.2982, 0.2131, 0.2869, 0.2131, 0.2869, 0.23, 0.2982, 0.25, 0.1978, 0.27, 0.2018, 0.27, 0.2018, 0.25, 0.1978, 0.27, 0.2982, 0.25, 0.3022, 0.25, 0.3022, 0.27, 0.2982, 0.25, 0.3022, 0.23, 0.2982, 0.23, 0.2982, 0.25, 0.3022, 0.23, 0.2018, 0.25, 0.1978, 0.25, 0.1978, 0.23, 0.2018, 0.2869, 0.2869, 0.27, 0.2982, 0.27, 0.2982, 0.2869, 0.2869, 0.2131, 0.2131, 0.23, 0.2018, 0.23, 0.2018, 0.2131, 0.2131, 0.2982, 0.27, 0.2869, 0.2869, 0.2869, 0.2869, 0.2982, 0.27, 0.3418, 0.4717, 0.25, 0.49, 0.25, 0.4641, 0.3319, 0.4478, 0.4197, 0.4197, 0.3418, 0.4717, 0.3319, 0.4478, 0.4014, 0.4014, 0.4717, 0.3418, 0.4197, 0.4197, 0.4014, 0.4014, 0.4478, 0.3319, 0.49, 0.25, 0.4717, 0.3418, 0.4478, 0.3319, 0.4641, 0.25, 0.4717, 0.1582, 0.49, 0.25, 0.4641, 0.25, 0.4478, 0.1681, 0.4197, 0.08029, 0.4717, 0.1582, 0.4478, 0.1681, 0.4014, 0.09859, 0.3418, 0.02827, 0.4197, 0.08029, 0.4014, 0.09859, 0.3319, 0.05217, 0.25, 0.01, 0.3418, 0.02827, 0.3319, 0.05217, 0.25, 0.03587, 0.1582, 0.02827, 0.25, 0.01, 0.25, 0.03587, 0.1681, 0.05217, 0.08029, 0.08029, 0.1582, 0.02827, 0.1681, 0.05217, 0.09859, 0.09859, 0.02827, 0.1582, 0.08029, 0.08029, 0.09859, 0.09859, 0.05217, 0.1681, 0.01, 0.25, 0.02827, 0.1582, 0.05217, 0.1681, 0.03587, 0.25, 0.02827, 0.3418, 0.01, 0.25, 0.03587, 0.25, 0.05217, 0.3319, 0.08029, 0.4197, 0.02827, 0.3418, 0.05217, 0.3319, 0.09859, 0.4014, 0.1582, 0.4717, 0.08029, 0.4197, 0.09859, 0.4014, 0.1681, 0.4478, 0.25, 0.49, 0.1582, 0.4717, 0.1681, 0.4478, 0.25, 0.4641, 0.25, 0.3022, 0.27, 0.2982, 0.3319, 0.4478, 0.25, 0.4641])
me_cylinder_064.update()
me_cylinder_063 = bpy.data.meshes.new('Cylinder.063')
me_cylinder_063.from_pydata([(0.009191, 0.013, 0.009191), (0.01569, 0.009191, 0.002692), (0.01838, -5.681e-10, 0.0), (0.01569, -0.009191, 0.002692), (0.009191, -0.013, 0.009191), (0.002692, -0.009191, 0.01569), (0.0, 1.55e-10, 0.01838), (0.002692, 0.009191, 0.01569), (-0.009191, 0.01091, -0.009191), (-0.007824, 0.013, -0.007824), (-0.003738, 0.007711, -0.01464), (-0.001325, 0.009191, -0.01432), (-0.001479, -1.356e-09, -0.0169), (0.001367, -5.681e-10, -0.01701), (-0.003738, -0.007711, -0.01464), (-0.001325, -0.009191, -0.01432), (-0.009191, -0.01091, -0.009191), (-0.007824, -0.013, -0.007824), (-0.01464, -0.007711, -0.003738), (-0.01432, -0.009191, -0.001325), (-0.0169, 4.358e-10, -0.001479), (-0.01701, 1.55e-10, 0.001367), (-0.01464, 0.007711, -0.003738), (-0.01432, 0.009191, -0.001325), (0.08382, 0.013, -0.06544), (0.09032, 0.009191, -0.07194), (0.09301, -5.681e-10, -0.07463), (0.09032, -0.009191, -0.07194), (0.08382, -0.013, -0.06544), (0.07732, -0.009191, -0.05894), (0.07463, 1.55e-10, -0.05625), (0.07732, 0.009191, -0.05894), (0.06544, 0.01091, -0.08382), (0.06681, 0.013, -0.08245), (0.07089, 0.007711, -0.08927), (0.0733, 0.009191, -0.08895), (0.07315, -1.356e-09, -0.09153), (0.076, -5.681e-10, -0.09164), (0.07089, -0.007711, -0.08927), (0.0733, -0.009191, -0.08895), (0.06544, -0.01091, -0.08382), (0.06681, -0.013, -0.08245), (0.05999, -0.007711, -0.07837), (0.06031, -0.009191, -0.07595), (0.05773, 4.358e-10, -0.07611), (0.05761, 1.55e-10, -0.07326), (0.05999, 0.007711, -0.07837), (0.06031, 0.009191, -0.07595)], [], [(23, 7, 0, 9), (13, 2, 3, 15), (15, 3, 4, 17), (17, 4, 5, 19), (19, 5, 6, 21), (21, 6, 7, 23), (11, 1, 2, 13), (9, 0, 1, 11), (9, 11, 10, 8), (11, 13, 12, 10), (13, 15, 14, 12), (15, 17, 16, 14), (17, 19, 18, 16), (19, 21, 20, 18), (21, 23, 22, 20), (23, 9, 8, 22), (8, 10, 12, 14, 16, 18, 20, 22), (47, 31, 24, 33), (37, 26, 27, 39), (39, 27, 28, 41), (41, 28, 29, 43), (43, 29, 30, 45), (45, 30, 31, 47), (35, 25, 26, 37), (33, 24, 25, 35), (33, 35, 34, 32), (35, 37, 36, 34), (37, 39, 38, 36), (39, 41, 40, 38), (41, 43, 42, 40), (43, 45, 44, 42), (45, 47, 46, 44), (47, 33, 32, 46), (32, 34, 36, 38, 40, 42, 44, 46)])
_k = set([(0, 1), (0, 7), (0, 9), (1, 2), (1, 11), (2, 3), (2, 13), (3, 4), (3, 15), (4, 5), (4, 17), (5, 6), (5, 19), (6, 7), (6, 21), (7, 23), (8, 9), (8, 10), (8, 22), (9, 11), (9, 23), (10, 11), (10, 12), (11, 13), (12, 13), (12, 14), (13, 15), (14, 15), (14, 16), (15, 17), (16, 17), (16, 18), (17, 19), (18, 19), (18, 20), (19, 21), (20, 21), (20, 22), (21, 23), (22, 23), (24, 25), (24, 31), (24, 33), (25, 26), (25, 35), (26, 27), (26, 37), (27, 28), (27, 39), (28, 29), (28, 41), (29, 30), (29, 43), (30, 31), (30, 45), (31, 47), (32, 33), (32, 34), (32, 46), (33, 35), (33, 47), (34, 35), (34, 36), (35, 37), (36, 37), (36, 38), (37, 39), (38, 39), (38, 40), (39, 41), (40, 41), (40, 42), (41, 43), (42, 43), (42, 44), (43, 45), (44, 45), (44, 46), (45, 47), (46, 47)])
me_cylinder_063.attributes.new('sharp_edge', 'BOOLEAN', 'EDGE').data.foreach_set('value', [ (min(e.vertices), max(e.vertices)) in _k for e in me_cylinder_063.edges])
_uv = me_cylinder_063.uv_layers.new(name='UVMap')
_uv.uv.foreach_set('vector', [0.125, 0.5372, 0.125, 1.0, 0.0, 1.0, 0.0, 0.5372, 0.75, 0.5372, 0.75, 1.0, 0.625, 1.0, 0.625, 0.5372, 0.625, 0.5372, 0.625, 1.0, 0.5, 1.0, 0.5, 0.5372, 0.5, 0.5372, 0.5, 1.0, 0.375, 1.0, 0.375, 0.5372, 0.375, 0.5372, 0.375, 1.0, 0.25, 1.0, 0.25, 0.5372, 0.25, 0.5372, 0.25, 1.0, 0.125, 1.0, 0.125, 0.5372, 0.875, 0.5372, 0.875, 1.0, 0.75, 1.0, 0.75, 0.5372, 1.0, 0.5372, 1.0, 1.0, 0.875, 1.0, 0.875, 0.5372, 0.75, 0.49, 0.9197, 0.4197, 0.8924, 0.3924, 0.75, 0.4514, 0.9197, 0.4197, 0.99, 0.25, 0.9514, 0.25, 0.8924, 0.3924, 0.99, 0.25, 0.9197, 0.08029, 0.8924, 0.1076, 0.9514, 0.25, 0.9197, 0.08029, 0.75, 0.01, 0.75, 0.04863, 0.8924, 0.1076, 0.75, 0.01, 0.5803, 0.08029, 0.6076, 0.1076, 0.75, 0.04863, 0.5803, 0.08029, 0.51, 0.25, 0.5486, 0.25, 0.6076, 0.1076, 0.51, 0.25, 0.5803, 0.4197, 0.6076, 0.3924, 0.5486, 0.25, 0.5803, 0.4197, 0.75, 0.49, 0.75, 0.4514, 0.6076, 0.3924, 0.75, 0.4514, 0.8924, 0.3924, 0.9514, 0.25, 0.8924, 0.1076, 0.75, 0.04863, 0.6076, 0.1076, 0.5486, 0.25, 0.6076, 0.3924, 0.125, 0.5372, 0.125, 1.0, 0.0, 1.0, 0.0, 0.5372, 0.75, 0.5372, 0.75, 1.0, 0.625, 1.0, 0.625, 0.5372, 0.625, 0.5372, 0.625, 1.0, 0.5, 1.0, 0.5, 0.5372, 0.5, 0.5372, 0.5, 1.0, 0.375, 1.0, 0.375, 0.5372, 0.375, 0.5372, 0.375, 1.0, 0.25, 1.0, 0.25, 0.5372, 0.25, 0.5372, 0.25, 1.0, 0.125, 1.0, 0.125, 0.5372, 0.875, 0.5372, 0.875, 1.0, 0.75, 1.0, 0.75, 0.5372, 1.0, 0.5372, 1.0, 1.0, 0.875, 1.0, 0.875, 0.5372, 0.75, 0.49, 0.9197, 0.4197, 0.8924, 0.3924, 0.75, 0.4514, 0.9197, 0.4197, 0.99, 0.25, 0.9514, 0.25, 0.8924, 0.3924, 0.99, 0.25, 0.9197, 0.08029, 0.8924, 0.1076, 0.9514, 0.25, 0.9197, 0.08029, 0.75, 0.01, 0.75, 0.04863, 0.8924, 0.1076, 0.75, 0.01, 0.5803, 0.08029, 0.6076, 0.1076, 0.75, 0.04863, 0.5803, 0.08029, 0.51, 0.25, 0.5486, 0.25, 0.6076, 0.1076, 0.51, 0.25, 0.5803, 0.4197, 0.6076, 0.3924, 0.5486, 0.25, 0.5803, 0.4197, 0.75, 0.49, 0.75, 0.4514, 0.6076, 0.3924, 0.75, 0.4514, 0.8924, 0.3924, 0.9514, 0.25, 0.8924, 0.1076, 0.75, 0.04863, 0.6076, 0.1076, 0.5486, 0.25, 0.6076, 0.3924])
me_cylinder_063.update()
me_cube_063 = bpy.data.meshes.new('Cube.063')
me_cube_063.from_pydata([(0.02355, -0.04994, -0.04708), (-0.7899, -0.04994, 0.7664), (0.02355, 0.04994, -0.04708), (-0.7899, 0.04994, 0.7664), (0.04708, -0.04994, -0.02355), (-0.7664, -0.04994, 0.7899), (0.04708, 0.04994, -0.02355), (-0.7664, 0.04994, 0.7899)], [], [(0, 1, 3, 2), (2, 3, 7, 6), (6, 7, 5, 4), (4, 5, 1, 0), (2, 6, 4, 0), (7, 3, 1, 5)])
_uv = me_cube_063.uv_layers.new(name='UVMap')
_uv.uv.foreach_set('vector', [0.375, 0.0, 0.625, 0.0, 0.625, 0.25, 0.375, 0.25, 0.375, 0.25, 0.625, 0.25, 0.625, 0.5, 0.375, 0.5, 0.375, 0.5, 0.625, 0.5, 0.625, 0.75, 0.375, 0.75, 0.375, 0.75, 0.625, 0.75, 0.625, 1.0, 0.375, 1.0, 0.125, 0.5, 0.375, 0.5, 0.375, 0.75, 0.125, 0.75, 0.625, 0.5, 0.875, 0.5, 0.875, 0.75, 0.625, 0.75])
me_cube_063.update()
me_cube_062 = bpy.data.meshes.new('Cube.062')
me_cube_062.from_pydata([(-0.02202, -0.04584, -0.01185), (0.1397, -0.04584, 0.4324), (-0.02202, 0.04584, -0.01185), (0.1397, 0.04584, 0.4324), (0.00925, -0.04584, -0.02323), (0.1709, -0.04584, 0.421), (0.00925, 0.04584, -0.02323), (0.1709, 0.04584, 0.421)], [], [(0, 1, 3, 2), (2, 3, 7, 6), (6, 7, 5, 4), (4, 5, 1, 0), (2, 6, 4, 0), (7, 3, 1, 5)])
_uv = me_cube_062.uv_layers.new(name='UVMap')
_uv.uv.foreach_set('vector', [0.375, 0.0, 0.625, 0.0, 0.625, 0.25, 0.375, 0.25, 0.375, 0.25, 0.625, 0.25, 0.625, 0.5, 0.375, 0.5, 0.375, 0.5, 0.625, 0.5, 0.625, 0.75, 0.375, 0.75, 0.375, 0.75, 0.625, 0.75, 0.625, 1.0, 0.375, 1.0, 0.125, 0.5, 0.375, 0.5, 0.375, 0.75, 0.125, 0.75, 0.625, 0.5, 0.875, 0.5, 0.875, 0.75, 0.625, 0.75])
me_cube_062.update()
me_cube_061 = bpy.data.meshes.new('Cube.061')
me_cube_061.from_pydata([(-0.04708, -0.02972, -0.02355), (0.2795, -0.02972, 0.3031), (-0.04708, 0.02972, -0.02355), (0.2795, 0.02972, 0.3031), (-0.02355, -0.02972, -0.04708), (0.3031, -0.02972, 0.2795), (-0.02355, 0.02972, -0.04708), (0.3031, 0.02972, 0.2795)], [], [(0, 1, 3, 2), (2, 3, 7, 6), (6, 7, 5, 4), (4, 5, 1, 0), (2, 6, 4, 0), (7, 3, 1, 5)])
_uv = me_cube_061.uv_layers.new(name='UVMap')
_uv.uv.foreach_set('vector', [0.375, 0.0, 0.625, 0.0, 0.625, 0.25, 0.375, 0.25, 0.375, 0.25, 0.625, 0.25, 0.625, 0.5, 0.375, 0.5, 0.375, 0.5, 0.625, 0.5, 0.625, 0.75, 0.375, 0.75, 0.375, 0.75, 0.625, 0.75, 0.625, 1.0, 0.375, 1.0, 0.125, 0.5, 0.375, 0.5, 0.375, 0.75, 0.125, 0.75, 0.625, 0.5, 0.875, 0.5, 0.875, 0.75, 0.625, 0.75])
me_cube_061.update()
me_cube_060 = bpy.data.meshes.new('Cube.060')
me_cube_060.from_pydata([(-0.5384, -0.2791, 0.604), (-0.8048, -0.2791, 0.8704), (-0.5384, 0.2791, 0.604), (-0.8048, 0.2791, 0.8704), (-0.5594, -0.2791, 0.5829), (-0.8258, -0.2791, 0.8494), (-0.5594, 0.2791, 0.5829), (-0.8258, 0.2791, 0.8494), (-0.8048, 0.2452, 0.8704), (-0.8048, -0.2452, 0.8704), (-0.8258, 0.2452, 0.8494), (-0.8258, -0.2452, 0.8494), (-0.5846, 0.2452, 0.6081), (-0.5846, -0.2452, 0.6081), (-0.5635, 0.2452, 0.6291), (-0.5635, -0.2452, 0.6291), (-0.5384, -0.03461, 0.604), (-0.5384, 0.03461, 0.604), (-0.5594, -0.03461, 0.5829), (-0.5594, 0.03461, 0.5829), (-0.5635, 0.03461, 0.6291), (-0.5635, -0.03461, 0.6291), (-0.5846, -0.03461, 0.6081), (-0.5846, 0.03461, 0.6081), (-0.7348, 0.03461, 0.8004), (-0.7348, -0.03461, 0.8004), (-0.7558, -0.03461, 0.7793), (-0.7558, 0.03461, 0.7793)], [], [(16, 0, 4, 18), (0, 15, 9, 1), (8, 3, 7, 10), (13, 4, 5, 11), (1, 9, 11, 5), (12, 14, 8, 10), (20, 17, 2, 14), (3, 2, 6, 7), (21, 22, 13, 15), (6, 12, 10, 7), (13, 11, 9, 15), (19, 23, 12, 6), (0, 1, 5, 4), (14, 2, 3, 8), (4, 13, 22, 18), (18, 22, 23, 19), (14, 12, 23, 20), (21, 20, 24, 25), (15, 0, 16, 21), (21, 16, 17, 20), (2, 17, 19, 6), (17, 16, 18, 19), (24, 27, 26, 25), (20, 23, 27, 24), (22, 21, 25, 26), (23, 22, 26, 27)])
_uv = me_cube_060.uv_layers.new(name='UVMap')
_uv.uv.foreach_set('vector', [0.375, 0.6667, 0.375, 0.75, 0.375, 0.75, 0.375, 0.6667, 0.375, 0.75, 0.3986, 0.6667, 0.625, 0.6667, 0.625, 0.75, 0.625, 0.5833, 0.625, 0.5, 0.625, 0.5, 0.625, 0.5833, 0.3986, 0.6667, 0.375, 0.75, 0.625, 0.75, 0.625, 0.6667, 0.625, 0.75, 0.625, 0.6667, 0.625, 0.6667, 0.625, 0.75, 0.3986, 0.5833, 0.3986, 0.5833, 0.625, 0.5833, 0.625, 0.5833, 0.3986, 0.6111, 0.375, 0.5833, 0.375, 0.5, 0.3986, 0.5833, 0.625, 0.5, 0.375, 0.5, 0.375, 0.5, 0.625, 0.5, 0.3986, 0.6389, 0.3986, 0.6389, 0.3986, 0.6667, 0.3986, 0.6667, 0.375, 0.5, 0.3986, 0.5833, 0.625, 0.5833, 0.625, 0.5, 0.3986, 0.6667, 0.625, 0.6667, 0.625, 0.6667, 0.3986, 0.6667, 0.375, 0.5833, 0.3986, 0.6111, 0.3986, 0.5833, 0.375, 0.5, 0.375, 0.75, 0.625, 0.75, 0.625, 0.75, 0.375, 0.75, 0.3986, 0.5833, 0.375, 0.5, 0.625, 0.5, 0.625, 0.5833, 0.375, 0.75, 0.3986, 0.6667, 0.3986, 0.6389, 0.375, 0.6667, 0.375, 0.6667, 0.3986, 0.6389, 0.3986, 0.6111, 0.375, 0.5833, 0.3986, 0.5833, 0.3986, 0.5833, 0.3986, 0.6111, 0.3986, 0.6111, 0.3986, 0.6389, 0.3986, 0.6111, 0.3986, 0.6111, 0.3986, 0.6389, 0.3986, 0.6667, 0.375, 0.75, 0.375, 0.6667, 0.3986, 0.6389, 0.3986, 0.6389, 0.375, 0.6667, 0.375, 0.5833, 0.3986, 0.6111, 0.375, 0.5, 0.375, 0.5833, 0.375, 0.5833, 0.375, 0.5, 0.375, 0.5833, 0.375, 0.6667, 0.375, 0.6667, 0.375, 0.5833, 0.3986, 0.6111, 0.3986, 0.6111, 0.3986, 0.6389, 0.3986, 0.6389, 0.3986, 0.6111, 0.3986, 0.6111, 0.3986, 0.6111, 0.3986, 0.6111, 0.3986, 0.6389, 0.3986, 0.6389, 0.3986, 0.6389, 0.3986, 0.6389, 0.3986, 0.6111, 0.3986, 0.6389, 0.3986, 0.6389, 0.3986, 0.6111])
me_cube_060.update()
me_cube_059 = bpy.data.meshes.new('Cube.059')
me_cube_059.from_pydata([(-0.5464, -0.2579, 0.5959), (-0.8129, -0.2579, 0.8624), (-0.5464, 0.2579, 0.5959), (-0.8129, 0.2579, 0.8624), (-0.7855, 0.2579, 0.835), (-0.7629, 0.2579, 0.8124), (-0.7855, -0.2579, 0.835), (-0.7629, -0.2579, 0.8124), (-0.7963, 0.2579, 0.8241), (-0.7738, 0.2579, 0.8016), (-0.7963, -0.2579, 0.8241), (-0.7738, -0.2579, 0.8016)], [], [(4, 6, 1, 3), (2, 0, 7, 5), (7, 11, 9, 5), (9, 11, 10, 8), (4, 8, 10, 6), (6, 10, 11, 7), (5, 9, 8, 4)])
_uv = me_cube_059.uv_layers.new(name='UVMap')
_uv.uv.foreach_set('vector', [0.5993, 0.5, 0.5993, 0.75, 0.625, 0.75, 0.625, 0.5, 0.375, 0.5, 0.375, 0.75, 0.5781, 0.75, 0.5781, 0.5, 0.5781, 0.75, 0.5781, 0.75, 0.5781, 0.5, 0.5781, 0.5, 0.5781, 0.5, 0.5781, 0.75, 0.5993, 0.75, 0.5993, 0.5, 0.5993, 0.5, 0.5993, 0.5, 0.5993, 0.75, 0.5993, 0.75, 0.0, 0.0, 0.0, 0.0, 0.0, 0.0, 0.0, 0.0, 0.0, 0.0, 0.0, 0.0, 0.0, 0.0, 0.0, 0.0])
me_cube_059.update()
me_cube_058 = bpy.data.meshes.new('Cube.058')
me_cube_058.from_pydata([(-0.52, -0.2876, 0.6075), (-0.8013, -0.2876, 0.8888), (-0.52, 0.2876, 0.6075), (-0.8013, 0.2876, 0.8888), (-0.552, -0.2876, 0.5755), (-0.8333, -0.2876, 0.8568), (-0.552, 0.2876, 0.5755), (-0.8333, 0.2876, 0.8568), (-0.5152, -0.1917, 0.6123), (-0.5095, -0.09585, 0.618), (-0.5071, -6.258e-07, 0.6204), (-0.5095, 0.09585, 0.618), (-0.5152, 0.1917, 0.6123), (-0.7965, 0.1917, 0.8936), (-0.7908, 0.09585, 0.8993), (-0.7884, -6.258e-07, 0.9017), (-0.7908, -0.09585, 0.8993), (-0.7965, -0.1917, 0.8936), (-0.5493, -0.1917, 0.5782), (-0.5452, -0.09585, 0.5823), (-0.5433, -6.258e-07, 0.5842), (-0.5452, 0.09585, 0.5823), (-0.5493, 0.1917, 0.5782), (-0.8306, 0.1917, 0.8595), (-0.8265, 0.09585, 0.8636), (-0.8246, -6.258e-07, 0.8654), (-0.8265, -0.09585, 0.8636), (-0.8306, -0.1917, 0.8595), (-0.7284, 0.2876, 0.821), (-0.6568, 0.2876, 0.752), (-0.5878, 0.2876, 0.6803), (-0.7284, -0.2876, 0.821), (-0.6568, -0.2876, 0.752), (-0.5878, -0.2876, 0.6803), (-0.7622, 0.2876, 0.7872), (-0.6913, 0.2876, 0.7175), (-0.6216, 0.2876, 0.6465), (-0.7622, -0.2876, 0.7872), (-0.6913, -0.2876, 0.7175), (-0.6216, -0.2876, 0.6465), (-0.6223, 0.1917, 0.6458), (-0.6926, 0.1917, 0.7162), (-0.7629, 0.1917, 0.7865), (-0.6219, 0.09585, 0.6462), (-0.6926, 0.09585, 0.7162), (-0.7626, 0.09585, 0.7869), (-0.6214, -6.258e-07, 0.6467), (-0.6926, -6.258e-07, 0.7162), (-0.7621, -6.258e-07, 0.7873), (-0.6219, -0.09585, 0.6462), (-0.6926, -0.09585, 0.7162), (-0.7626, -0.09585, 0.7869), (-0.6223, -0.1917, 0.6458), (-0.6926, -0.1917, 0.7162), (-0.7629, -0.1917, 0.7865), (-0.72, 0.1917, 0.8295), (-0.6469, 0.1917, 0.7619), (-0.5793, 0.1917, 0.6888), (-0.7113, 0.09585, 0.8381), (-0.637, 0.09585, 0.7718), (-0.5707, 0.09585, 0.6974), (-0.7076, -6.258e-07, 0.8418), (-0.6325, -6.258e-07, 0.7763), (-0.567, -6.258e-07, 0.7012), (-0.7113, -0.09585, 0.8381), (-0.637, -0.09585, 0.7718), (-0.5707, -0.09585, 0.6974), (-0.72, -0.1917, 0.8295), (-0.6469, -0.1917, 0.7619), (-0.5793, -0.1917, 0.6888)], [], [(67, 17, 1, 31), (54, 37, 5, 27), (30, 2, 6, 36), (8, 0, 4, 18), (13, 3, 7, 23), (31, 1, 5, 37), (1, 17, 27, 5), (17, 16, 26, 27), (16, 15, 25, 26), (15, 14, 24, 25), (14, 13, 23, 24), (2, 12, 22, 6), (12, 11, 21, 22), (11, 10, 20, 21), (10, 9, 19, 20), (9, 8, 18, 19), (34, 42, 23, 7), (42, 45, 24, 23), (45, 48, 25, 24), (48, 51, 26, 25), (51, 54, 27, 26), (28, 3, 13, 55), (55, 13, 14, 58), (58, 14, 15, 61), (61, 15, 16, 64), (64, 16, 17, 67), (9, 66, 69, 8), (66, 65, 68, 69), (65, 64, 67, 68), (10, 63, 66, 9), (63, 62, 65, 66), (62, 61, 64, 65), (11, 60, 63, 10), (60, 59, 62, 63), (59, 58, 61, 62), (12, 57, 60, 11), (57, 56, 59, 60), (56, 55, 58, 59), (2, 30, 57, 12), (30, 29, 56, 57), (29, 28, 55, 56), (19, 18, 52, 49), (49, 52, 53, 50), (50, 53, 54, 51), (20, 19, 49, 46), (46, 49, 50, 47), (47, 50, 51, 48), (21, 20, 46, 43), (43, 46, 47, 44), (44, 47, 48, 45), (22, 21, 43, 40), (40, 43, 44, 41), (41, 44, 45, 42), (6, 22, 40, 36), (36, 40, 41, 35), (35, 41, 42, 34), (0, 33, 39, 4), (33, 32, 38, 39), (32, 31, 37, 38), (3, 28, 34, 7), (28, 29, 35, 34), (29, 30, 36, 35), (18, 4, 39, 52), (52, 39, 38, 53), (53, 38, 37, 54), (8, 69, 33, 0), (69, 68, 32, 33), (68, 67, 31, 32)])
me_cube_058.polygons.foreach_set('use_smooth', [True] * 68)
_uv = me_cube_058.uv_layers.new(name='UVMap')
_uv.uv.foreach_set('vector', [0.5625, 0.7083, 0.625, 0.7083, 0.625, 0.75, 0.5625, 0.75, 0.5625, 0.7083, 0.5625, 0.75, 0.625, 0.75, 0.625, 0.7083, 0.4375, 0.5, 0.375, 0.5, 0.375, 0.5, 0.4375, 0.5, 0.375, 0.7083, 0.375, 0.75, 0.375, 0.75, 0.375, 0.7083, 0.625, 0.5417, 0.625, 0.5, 0.625, 0.5, 0.625, 0.5417, 0.5625, 0.75, 0.625, 0.75, 0.625, 0.75, 0.5625, 0.75, 0.625, 0.75, 0.625, 0.7083, 0.625, 0.7083, 0.625, 0.75, 0.625, 0.7083, 0.625, 0.6667, 0.625, 0.6667, 0.625, 0.7083, 0.625, 0.6667, 0.625, 0.625, 0.625, 0.625, 0.625, 0.6667, 0.625, 0.625, 0.625, 0.5833, 0.625, 0.5833, 0.625, 0.625, 0.625, 0.5833, 0.625, 0.5417, 0.625, 0.5417, 0.625, 0.5833, 0.375, 0.5, 0.375, 0.5417, 0.375, 0.5417, 0.375, 0.5, 0.375, 0.5417, 0.375, 0.5833, 0.375, 0.5833, 0.375, 0.5417, 0.375, 0.5833, 0.375, 0.625, 0.375, 0.625, 0.375, 0.5833, 0.375, 0.625, 0.375, 0.6667, 0.375, 0.6667, 0.375, 0.625, 0.375, 0.6667, 0.375, 0.7083, 0.375, 0.7083, 0.375, 0.6667, 0.5625, 0.5, 0.5625, 0.5417, 0.625, 0.5417, 0.625, 0.5, 0.5625, 0.5417, 0.5625, 0.5833, 0.625, 0.5833, 0.625, 0.5417, 0.5625, 0.5833, 0.5625, 0.625, 0.625, 0.625, 0.625, 0.5833, 0.5625, 0.625, 0.5625, 0.6667, 0.625, 0.6667, 0.625, 0.625, 0.5625, 0.6667, 0.5625, 0.7083, 0.625, 0.7083, 0.625, 0.6667, 0.5625, 0.5, 0.625, 0.5, 0.625, 0.5417, 0.5625, 0.5417, 0.5625, 0.5417, 0.625, 0.5417, 0.625, 0.5833, 0.5625, 0.5833, 0.5625, 0.5833, 0.625, 0.5833, 0.625, 0.625, 0.5625, 0.625, 0.5625, 0.625, 0.625, 0.625, 0.625, 0.6667, 0.5625, 0.6667, 0.5625, 0.6667, 0.625, 0.6667, 0.625, 0.7083, 0.5625, 0.7083, 0.375, 0.6667, 0.4375, 0.6667, 0.4375, 0.7083, 0.375, 0.7083, 0.4375, 0.6667, 0.5, 0.6667, 0.5, 0.7083, 0.4375, 0.7083, 0.5, 0.6667, 0.5625, 0.6667, 0.5625, 0.7083, 0.5, 0.7083, 0.375, 0.625, 0.4375, 0.625, 0.4375, 0.6667, 0.375, 0.6667, 0.4375, 0.625, 0.5, 0.625, 0.5, 0.6667, 0.4375, 0.6667, 0.5, 0.625, 0.5625, 0.625, 0.5625, 0.6667, 0.5, 0.6667, 0.375, 0.5833, 0.4375, 0.5833, 0.4375, 0.625, 0.375, 0.625, 0.4375, 0.5833, 0.5, 0.5833, 0.5, 0.625, 0.4375, 0.625, 0.5, 0.5833, 0.5625, 0.5833, 0.5625, 0.625, 0.5, 0.625, 0.375, 0.5417, 0.4375, 0.5417, 0.4375, 0.5833, 0.375, 0.5833, 0.4375, 0.5417, 0.5, 0.5417, 0.5, 0.5833, 0.4375, 0.5833, 0.5, 0.5417, 0.5625, 0.5417, 0.5625, 0.5833, 0.5, 0.5833, 0.375, 0.5, 0.4375, 0.5, 0.4375, 0.5417, 0.375, 0.5417, 0.4375, 0.5, 0.5, 0.5, 0.5, 0.5417, 0.4375, 0.5417, 0.5, 0.5, 0.5625, 0.5, 0.5625, 0.5417, 0.5, 0.5417, 0.375, 0.6667, 0.375, 0.7083, 0.4375, 0.7083, 0.4375, 0.6667, 0.4375, 0.6667, 0.4375, 0.7083, 0.5, 0.7083, 0.5, 0.6667, 0.5, 0.6667, 0.5, 0.7083, 0.5625, 0.7083, 0.5625, 0.6667, 0.375, 0.625, 0.375, 0.6667, 0.4375, 0.6667, 0.4375, 0.625, 0.4375, 0.625, 0.4375, 0.6667, 0.5, 0.6667, 0.5, 0.625, 0.5, 0.625, 0.5, 0.6667, 0.5625, 0.6667, 0.5625, 0.625, 0.375, 0.5833, 0.375, 0.625, 0.4375, 0.625, 0.4375, 0.5833, 0.4375, 0.5833, 0.4375, 0.625, 0.5, 0.625, 0.5, 0.5833, 0.5, 0.5833, 0.5, 0.625, 0.5625, 0.625, 0.5625, 0.5833, 0.375, 0.5417, 0.375, 0.5833, 0.4375, 0.5833, 0.4375, 0.5417, 0.4375, 0.5417, 0.4375, 0.5833, 0.5, 0.5833, 0.5, 0.5417, 0.5, 0.5417, 0.5, 0.5833, 0.5625, 0.5833, 0.5625, 0.5417, 0.375, 0.5, 0.375, 0.5417, 0.4375, 0.5417, 0.4375, 0.5, 0.4375, 0.5, 0.4375, 0.5417, 0.5, 0.5417, 0.5, 0.5, 0.5, 0.5, 0.5, 0.5417, 0.5625, 0.5417, 0.5625, 0.5, 0.375, 0.75, 0.4375, 0.75, 0.4375, 0.75, 0.375, 0.75, 0.4375, 0.75, 0.5, 0.75, 0.5, 0.75, 0.4375, 0.75, 0.5, 0.75, 0.5625, 0.75, 0.5625, 0.75, 0.5, 0.75, 0.625, 0.5, 0.5625, 0.5, 0.5625, 0.5, 0.625, 0.5, 0.5625, 0.5, 0.5, 0.5, 0.5, 0.5, 0.5625, 0.5, 0.5, 0.5, 0.4375, 0.5, 0.4375, 0.5, 0.5, 0.5, 0.375, 0.7083, 0.375, 0.75, 0.4375, 0.75, 0.4375, 0.7083, 0.4375, 0.7083, 0.4375, 0.75, 0.5, 0.75, 0.5, 0.7083, 0.5, 0.7083, 0.5, 0.75, 0.5625, 0.75, 0.5625, 0.7083, 0.375, 0.7083, 0.4375, 0.7083, 0.4375, 0.75, 0.375, 0.75, 0.4375, 0.7083, 0.5, 0.7083, 0.5, 0.75, 0.4375, 0.75, 0.5, 0.7083, 0.5625, 0.7083, 0.5625, 0.75, 0.5, 0.75])
me_cube_058.update()

# ---- objects
ob_tacos = bpy.data.objects.new('Tacos', me_cube_055)
ob_reposapies = bpy.data.objects.new('Reposapies', me_cube_064)
ob_plane_004 = bpy.data.objects.new('Plane.004', me_plane_101)
ob_sm_lumbar_bench = bpy.data.objects.new('SM_Lumbar_bench', None)
ob_estructura_001 = bpy.data.objects.new('Estructura.001', me_cube_065)
ob_cylinder_019 = bpy.data.objects.new('Cylinder.019', me_cylinder_065)
ob_cylinder_018 = bpy.data.objects.new('Cylinder.018', me_cylinder_064)
ob_cylinder_014 = bpy.data.objects.new('Cylinder.014', me_cylinder_063)
ob_cube_070 = bpy.data.objects.new('Cube.070', me_cube_063)
ob_cube_069 = bpy.data.objects.new('Cube.069', me_cube_062)
ob_cube_068 = bpy.data.objects.new('Cube.068', me_cube_061)
ob_cube_067 = bpy.data.objects.new('Cube.067', me_cube_060)
ob_cube_066 = bpy.data.objects.new('Cube.066', me_cube_059)
ob_cube_065 = bpy.data.objects.new('Cube.065', me_cube_058)

# ---- transforms, parenting, visibility, modifiers, constraints
ob_tacos.parent = ob_sm_lumbar_bench
ob_tacos.matrix_parent_inverse = Matrix(((1.0, -0.0, -0.0, -5.194), (-0.0, 1.0, 0.0, 4.49), (-0.0, -0.0, 1.0, 5.335e-06), (-0.0, 0.0, -0.0, 1.0)))
ob_tacos.location = (5.142, -4.49, 0.004801)
ob_reposapies.parent = ob_sm_lumbar_bench
ob_reposapies.matrix_parent_inverse = Matrix(((1.0, -0.0, -0.0, -5.194), (-0.0, 1.0, 0.0, 4.49), (-0.0, -0.0, 1.0, 5.335e-06), (-0.0, 0.0, -0.0, 1.0)))
ob_reposapies.location = (5.142, -4.49, 0.004801)
_m = ob_reposapies.modifiers.new('Solidify', 'SOLIDIFY')
_m.thickness = 0.006
_m.offset = 1.0
ob_plane_004.parent = ob_sm_lumbar_bench
ob_plane_004.matrix_parent_inverse = Matrix(((1.0, -0.0, -0.0, -5.194), (-0.0, 1.0, 0.0, 4.49), (-0.0, -0.0, 1.0, 5.335e-06), (-0.0, 0.0, -0.0, 1.0)))
ob_plane_004.location = (5.016, -4.49, 0.6527)
_m = ob_plane_004.modifiers.new('Mirror', 'MIRROR')
_m.use_axis = (False, True, False)
_m = ob_plane_004.modifiers.new('Solidify', 'SOLIDIFY')
_m.thickness = 0.002
_m = ob_plane_004.modifiers.new('Auto Smooth', 'NODES')
_m.node_group = ng_auto_smooth
_gi = [s.identifier for s in ng_auto_smooth.interface.items_tree if s.item_type == 'SOCKET' and s.in_out == 'INPUT']
_m[_gi[1]] = 0.8727  # Angle
ob_sm_lumbar_bench.location = (5.194, -4.49, -5.335e-06)
ob_sm_lumbar_bench.empty_display_size = 1.2
ob_estructura_001.parent = ob_sm_lumbar_bench
ob_estructura_001.matrix_parent_inverse = Matrix(((1.0, -0.0, -0.0, -5.194), (-0.0, 1.0, 0.0, 4.49), (-0.0, -0.0, 1.0, 5.335e-06), (-0.0, 0.0, -0.0, 1.0)))
ob_estructura_001.location = (5.142, -4.49, 0.004801)
ob_cylinder_019.parent = ob_sm_lumbar_bench
ob_cylinder_019.matrix_parent_inverse = Matrix(((1.0, -0.0, -0.0, -5.194), (-0.0, 1.0, 0.0, 4.49), (-0.0, -0.0, 1.0, 5.335e-06), (-0.0, 0.0, -0.0, 1.0)))
ob_cylinder_019.location = (5.216, -4.49, 0.1296)
_m = ob_cylinder_019.modifiers.new('Bevel', 'BEVEL')
_m.width = 0.012
_m.width_pct = 0.012
_m.segments = 2
_m.harden_normals = True
_m = ob_cylinder_019.modifiers.new('Mirror', 'MIRROR')
_m.use_axis = (False, True, False)
ob_cylinder_018.parent = ob_sm_lumbar_bench
ob_cylinder_018.matrix_parent_inverse = Matrix(((1.0, -0.0, -0.0, -5.194), (-0.0, 1.0, 0.0, 4.49), (-0.0, -0.0, 1.0, 5.335e-06), (-0.0, 0.0, -0.0, 1.0)))
ob_cylinder_018.location = (5.216, -4.49, 0.1296)
_m = ob_cylinder_018.modifiers.new('Mirror', 'MIRROR')
_m.use_axis = (False, True, False)
_m = ob_cylinder_018.modifiers.new('Auto Smooth', 'NODES')
_m.node_group = ng_auto_smooth
_gi = [s.identifier for s in ng_auto_smooth.interface.items_tree if s.item_type == 'SOCKET' and s.in_out == 'INPUT']
_m[_gi[1]] = 0.5236  # Angle
ob_cylinder_014.parent = ob_sm_lumbar_bench
ob_cylinder_014.matrix_parent_inverse = Matrix(((1.0, -0.0, -0.0, -5.194), (-0.0, 1.0, 0.0, 4.49), (-0.0, -0.0, 1.0, 5.335e-06), (-0.0, 0.0, -0.0, 1.0)))
ob_cylinder_014.location = (4.838, -4.49, 0.7698)
ob_cube_070.parent = ob_sm_lumbar_bench
ob_cube_070.matrix_parent_inverse = Matrix(((1.0, -0.0, -0.0, -5.194), (-0.0, 1.0, 0.0, 4.49), (-0.0, -0.0, 1.0, 5.335e-06), (-0.0, 0.0, -0.0, 1.0)))
ob_cube_070.location = (5.571, -4.49, 0.05315)
ob_cube_069.parent = ob_sm_lumbar_bench
ob_cube_069.matrix_parent_inverse = Matrix(((1.0, -0.0, -0.0, -5.194), (-0.0, 1.0, 0.0, 4.49), (-0.0, -0.0, 1.0, 5.335e-06), (-0.0, 0.0, -0.0, 1.0)))
ob_cube_069.location = (4.99, -4.49, 0.05315)
ob_cube_068.parent = ob_sm_lumbar_bench
ob_cube_068.matrix_parent_inverse = Matrix(((1.0, -0.0, -0.0, -5.194), (-0.0, 1.0, 0.0, 4.49), (-0.0, -0.0, 1.0, 5.335e-06), (-0.0, 0.0, -0.0, 1.0)))
ob_cube_068.location = (5.399, -4.49, 0.288)
ob_cube_067.parent = ob_sm_lumbar_bench
ob_cube_067.matrix_parent_inverse = Matrix(((1.0, -0.0, -0.0, -5.194), (-0.0, 1.0, 0.0, 4.49), (-0.0, -0.0, 1.0, 5.335e-06), (-0.0, 0.0, -0.0, 1.0)))
ob_cube_067.location = (5.571, -4.49, 0.05315)
ob_cube_066.parent = ob_sm_lumbar_bench
ob_cube_066.matrix_parent_inverse = Matrix(((1.0, -0.0, -0.0, -5.194), (-0.0, 1.0, 0.0, 4.49), (-0.0, -0.0, 1.0, 5.335e-06), (-0.0, 0.0, -0.0, 1.0)))
ob_cube_066.location = (5.579, -4.49, 0.06101)
ob_cube_065.parent = ob_sm_lumbar_bench
ob_cube_065.matrix_parent_inverse = Matrix(((1.0, -0.0, -0.0, -5.194), (-0.0, 1.0, 0.0, 4.49), (-0.0, -0.0, 1.0, 5.335e-06), (-0.0, 0.0, -0.0, 1.0)))
ob_cube_065.location = (5.592, -4.49, 0.07464)
_m = ob_cube_065.modifiers.new('Bevel', 'BEVEL')
_m.width = 0.012
_m.width_pct = 0.012
_m.segments = 2

# ---- collection membership
col_collection.objects.link(ob_tacos)
col_collection.objects.link(ob_reposapies)
col_collection.objects.link(ob_plane_004)
col_collection.objects.link(ob_sm_lumbar_bench)
col_collection.objects.link(ob_estructura_001)
col_collection.objects.link(ob_cylinder_019)
col_collection.objects.link(ob_cylinder_018)
col_collection.objects.link(ob_cylinder_014)
col_collection.objects.link(ob_cube_070)
col_collection.objects.link(ob_cube_069)
col_collection.objects.link(ob_cube_068)
col_collection.objects.link(ob_cube_067)
col_collection.objects.link(ob_cube_066)
col_collection.objects.link(ob_cube_065)

# ---- scene / render settings (as saved in the file)
scene.frame_start = 1; scene.frame_end = 250; scene.frame_set(1)
scene.render.engine = 'CYCLES'
scene.render.image_settings.file_format = 'JPEG'
scene.render.image_settings.color_mode = 'RGB'
scene.render.image_settings.quality = 100
scene.render.resolution_x = 3840
scene.render.resolution_y = 2160
scene.cycles.samples = 1024
scene.cycles.sampling_pattern = 'TABULATED_SOBOL'
scene.cycles.use_light_tree = False
scene.cycles.tile_size = 256
scene.view_settings.view_transform = 'Filmic'
bpy.context.view_layer.update()

# ---- added for rendering (the .blend has no active camera and no usable light): camera, sun
cam_auto = bpy.data.cameras.new('AutoCamera')
cam_auto.lens = 50.0
cam_auto.sensor_width = 36.0
cam_auto.clip_end = 1000.0
ob_auto_camera = bpy.data.objects.new('AutoCamera', cam_auto)
scene.collection.objects.link(ob_auto_camera)
ob_auto_camera.location = (6.92168, -6.5679, 1.88548)
ob_auto_camera.rotation_euler = (1.09748, -7.21219e-08, 0.694738)
scene.camera = ob_auto_camera
light_auto_sun = bpy.data.lights.new('AutoSun', 'SUN')
light_auto_sun.energy = 3.0
light_auto_sun.angle = 0.0523599
ob_auto_sun = bpy.data.objects.new('AutoSun', light_auto_sun)
scene.collection.objects.link(ob_auto_sun)
ob_auto_sun.rotation_euler = (0.872665, 0.174533, 0.523599)
bpy.context.view_layer.update()
